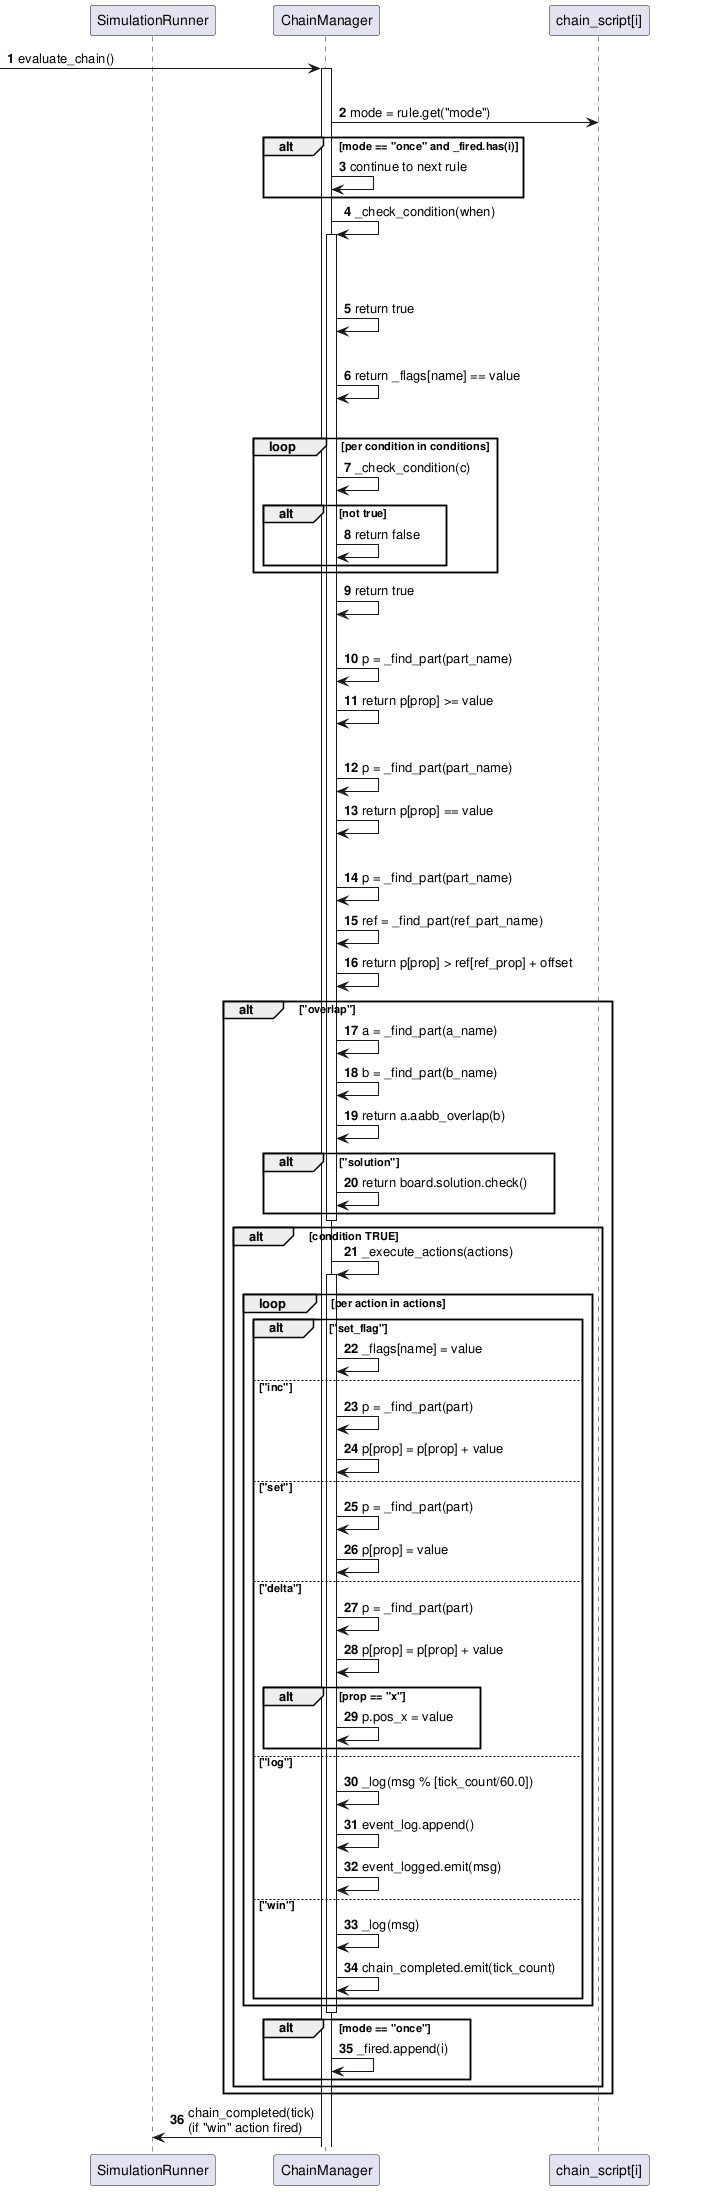

The diagram above was rendered by PlantUML. Its source (embedded in the PNG):
@startuml Chain_Evaluation_Sequence
autonumber 1

participant SimulationRunner as SR
participant ChainManager as CM
participant "chain_script[i]" as Rule

[-> CM : evaluate_chain()
activate CM

loop for each rule in chain_script
  CM -> Rule : mode = rule.get("mode")
  alt mode == "once" and _fired.has(i)
    CM -> CM : continue to next rule
  end

  CM -> CM : _check_condition(when)
  activate CM

    alt condition type

      alt "tick"
        CM -> CM : return true

      alt "flag"
        CM -> CM : return _flags[name] == value

      alt "and"
        loop per condition in conditions
          CM -> CM : _check_condition(c)
          alt not true
            CM -> CM : return false
          end
        end
        CM -> CM : return true

      alt "prop_ge"
        CM -> CM : p = _find_part(part_name)
        CM -> CM : return p[prop] >= value

      alt "prop_eq"
        CM -> CM : p = _find_part(part_name)
        CM -> CM : return p[prop] == value

      alt "prop_gt_ref"
        CM -> CM : p = _find_part(part_name)
        CM -> CM : ref = _find_part(ref_part_name)
        CM -> CM : return p[prop] > ref[ref_prop] + offset

      alt "overlap"
        CM -> CM : a = _find_part(a_name)
        CM -> CM : b = _find_part(b_name)
        CM -> CM : return a.aabb_overlap(b)

      alt "solution"
        CM -> CM : return board.solution.check()

    end

  deactivate CM

  alt condition TRUE
    CM -> CM : _execute_actions(actions)
    activate CM

      loop per action in actions
        alt "set_flag"
          CM -> CM : _flags[name] = value
        else "inc"
          CM -> CM : p = _find_part(part)
          CM -> CM : p[prop] = p[prop] + value
        else "set"
          CM -> CM : p = _find_part(part)
          CM -> CM : p[prop] = value
        else "delta"
          CM -> CM : p = _find_part(part)
          CM -> CM : p[prop] = p[prop] + value
          alt prop == "x"
            CM -> CM : p.pos_x = value
          end
        else "log"
          CM -> CM : _log(msg % [tick_count/60.0])
          CM -> CM : event_log.append()
          CM -> CM : event_logged.emit(msg)
        else "win"
          CM -> CM : _log(msg)
          CM -> CM : chain_completed.emit(tick_count)
        end
      end

    deactivate CM

    alt mode == "once"
      CM -> CM : _fired.append(i)
    end
  end
end

CM -> SR : chain_completed(tick)\n(if "win" action fired)

@enduml